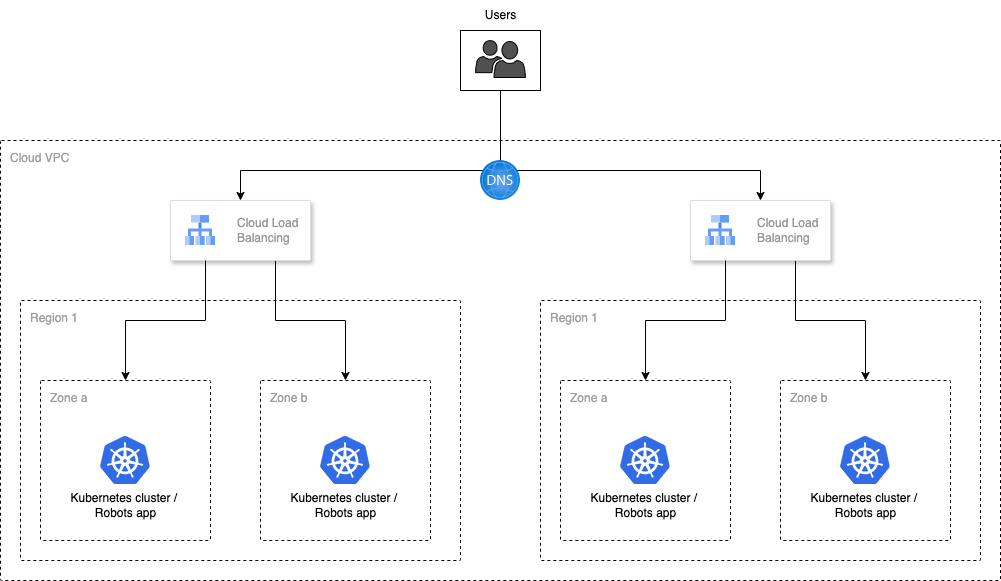

The diagram above was exported from draw.io. Its source (the exported page's mxGraphModel, read from the mxfile embedded in the PNG):
<mxGraphModel dx="2074" dy="1930" grid="1" gridSize="10" guides="1" tooltips="1" connect="1" arrows="1" fold="1" page="1" pageScale="1" pageWidth="827" pageHeight="1169" math="0" shadow="0">
  <root>
    <mxCell id="0" />
    <mxCell id="1" parent="0" />
    <mxCell id="UBTn3GFJtAAIk-wiIA_--47" value="" style="rounded=0;whiteSpace=wrap;html=1;" vertex="1" parent="1">
      <mxGeometry x="720" y="-60" width="80" height="60" as="geometry" />
    </mxCell>
    <mxCell id="UBTn3GFJtAAIk-wiIA_--3" value="Cloud VPC" style="sketch=0;points=[[0,0,0],[0.25,0,0],[0.5,0,0],[0.75,0,0],[1,0,0],[1,0.25,0],[1,0.5,0],[1,0.75,0],[1,1,0],[0.75,1,0],[0.5,1,0],[0.25,1,0],[0,1,0],[0,0.75,0],[0,0.5,0],[0,0.25,0]];rounded=1;absoluteArcSize=1;arcSize=2;html=1;strokeColor=default;gradientColor=none;shadow=0;dashed=1;fontSize=12;fontColor=#9E9E9E;align=left;verticalAlign=top;spacing=10;spacingTop=-4;whiteSpace=wrap;" vertex="1" parent="1">
      <mxGeometry x="260" y="50" width="1000" height="440" as="geometry" />
    </mxCell>
    <mxCell id="UBTn3GFJtAAIk-wiIA_--4" value="Region 1&amp;nbsp;" style="sketch=0;points=[[0,0,0],[0.25,0,0],[0.5,0,0],[0.75,0,0],[1,0,0],[1,0.25,0],[1,0.5,0],[1,0.75,0],[1,1,0],[0.75,1,0],[0.5,1,0],[0.25,1,0],[0,1,0],[0,0.75,0],[0,0.5,0],[0,0.25,0]];rounded=1;absoluteArcSize=1;arcSize=2;html=1;strokeColor=default;gradientColor=none;shadow=0;dashed=1;fontSize=12;fontColor=#9E9E9E;align=left;verticalAlign=top;spacing=10;spacingTop=-4;whiteSpace=wrap;" vertex="1" parent="1">
      <mxGeometry x="280" y="210" width="440" height="260" as="geometry" />
    </mxCell>
    <mxCell id="UBTn3GFJtAAIk-wiIA_--6" value="Zone a" style="sketch=0;points=[[0,0,0],[0.25,0,0],[0.5,0,0],[0.75,0,0],[1,0,0],[1,0.25,0],[1,0.5,0],[1,0.75,0],[1,1,0],[0.75,1,0],[0.5,1,0],[0.25,1,0],[0,1,0],[0,0.75,0],[0,0.5,0],[0,0.25,0]];rounded=1;absoluteArcSize=1;arcSize=2;html=1;strokeColor=default;gradientColor=none;shadow=0;dashed=1;fontSize=12;fontColor=#9E9E9E;align=left;verticalAlign=top;spacing=10;spacingTop=-4;whiteSpace=wrap;" vertex="1" parent="1">
      <mxGeometry x="300" y="290" width="170" height="160" as="geometry" />
    </mxCell>
    <mxCell id="UBTn3GFJtAAIk-wiIA_--7" value="Zone b" style="sketch=0;points=[[0,0,0],[0.25,0,0],[0.5,0,0],[0.75,0,0],[1,0,0],[1,0.25,0],[1,0.5,0],[1,0.75,0],[1,1,0],[0.75,1,0],[0.5,1,0],[0.25,1,0],[0,1,0],[0,0.75,0],[0,0.5,0],[0,0.25,0]];rounded=1;absoluteArcSize=1;arcSize=2;html=1;strokeColor=default;gradientColor=none;shadow=0;dashed=1;fontSize=12;fontColor=#9E9E9E;align=left;verticalAlign=top;spacing=10;spacingTop=-4;whiteSpace=wrap;" vertex="1" parent="1">
      <mxGeometry x="520" y="290" width="170" height="160" as="geometry" />
    </mxCell>
    <mxCell id="UBTn3GFJtAAIk-wiIA_--36" style="edgeStyle=orthogonalEdgeStyle;rounded=0;orthogonalLoop=1;jettySize=auto;html=1;exitX=0.75;exitY=1;exitDx=0;exitDy=0;" edge="1" parent="1" source="UBTn3GFJtAAIk-wiIA_--8" target="UBTn3GFJtAAIk-wiIA_--7">
      <mxGeometry relative="1" as="geometry" />
    </mxCell>
    <mxCell id="UBTn3GFJtAAIk-wiIA_--8" value="" style="strokeColor=#dddddd;shadow=1;strokeWidth=1;rounded=1;absoluteArcSize=1;arcSize=2;" vertex="1" parent="1">
      <mxGeometry x="430" y="110" width="140" height="60" as="geometry" />
    </mxCell>
    <mxCell id="UBTn3GFJtAAIk-wiIA_--9" value="Cloud Load&#10;Balancing" style="editableCssRules=.*;html=1;fontColor=#999999;shape=image;verticalLabelPosition=middle;verticalAlign=middle;labelPosition=right;align=left;spacingLeft=20;part=1;points=[];imageAspect=0;image=data:image/svg+xml,(base64 omitted: 904 chars);" vertex="1" parent="UBTn3GFJtAAIk-wiIA_--8">
      <mxGeometry width="30" height="30" relative="1" as="geometry">
        <mxPoint x="15" y="15" as="offset" />
      </mxGeometry>
    </mxCell>
    <mxCell id="UBTn3GFJtAAIk-wiIA_--16" value="" style="image;sketch=0;aspect=fixed;html=1;points=[];align=center;fontSize=12;image=img/lib/mscae/Kubernetes.svg;" vertex="1" parent="1">
      <mxGeometry x="360" y="346" width="50" height="48" as="geometry" />
    </mxCell>
    <mxCell id="UBTn3GFJtAAIk-wiIA_--17" value="" style="image;sketch=0;aspect=fixed;html=1;points=[];align=center;fontSize=12;image=img/lib/mscae/Kubernetes.svg;" vertex="1" parent="1">
      <mxGeometry x="580" y="346" width="50" height="48" as="geometry" />
    </mxCell>
    <mxCell id="UBTn3GFJtAAIk-wiIA_--18" value="Kubernetes cluster /&amp;nbsp;&lt;div&gt;Robots app&lt;/div&gt;" style="text;html=1;align=center;verticalAlign=middle;resizable=0;points=[];autosize=1;strokeColor=none;fillColor=none;" vertex="1" parent="1">
      <mxGeometry x="540" y="395" width="130" height="40" as="geometry" />
    </mxCell>
    <mxCell id="UBTn3GFJtAAIk-wiIA_--19" value="Kubernetes cluster /&amp;nbsp;&lt;div&gt;Robots app&lt;/div&gt;" style="text;html=1;align=center;verticalAlign=middle;resizable=0;points=[];autosize=1;strokeColor=none;fillColor=none;" vertex="1" parent="1">
      <mxGeometry x="320" y="395" width="130" height="40" as="geometry" />
    </mxCell>
    <mxCell id="UBTn3GFJtAAIk-wiIA_--20" value="Region 1&amp;nbsp;" style="sketch=0;points=[[0,0,0],[0.25,0,0],[0.5,0,0],[0.75,0,0],[1,0,0],[1,0.25,0],[1,0.5,0],[1,0.75,0],[1,1,0],[0.75,1,0],[0.5,1,0],[0.25,1,0],[0,1,0],[0,0.75,0],[0,0.5,0],[0,0.25,0]];rounded=1;absoluteArcSize=1;arcSize=2;html=1;strokeColor=default;gradientColor=none;shadow=0;dashed=1;fontSize=12;fontColor=#9E9E9E;align=left;verticalAlign=top;spacing=10;spacingTop=-4;whiteSpace=wrap;" vertex="1" parent="1">
      <mxGeometry x="800" y="210" width="440" height="260" as="geometry" />
    </mxCell>
    <mxCell id="UBTn3GFJtAAIk-wiIA_--21" value="Zone a" style="sketch=0;points=[[0,0,0],[0.25,0,0],[0.5,0,0],[0.75,0,0],[1,0,0],[1,0.25,0],[1,0.5,0],[1,0.75,0],[1,1,0],[0.75,1,0],[0.5,1,0],[0.25,1,0],[0,1,0],[0,0.75,0],[0,0.5,0],[0,0.25,0]];rounded=1;absoluteArcSize=1;arcSize=2;html=1;strokeColor=default;gradientColor=none;shadow=0;dashed=1;fontSize=12;fontColor=#9E9E9E;align=left;verticalAlign=top;spacing=10;spacingTop=-4;whiteSpace=wrap;" vertex="1" parent="1">
      <mxGeometry x="820" y="290" width="170" height="160" as="geometry" />
    </mxCell>
    <mxCell id="UBTn3GFJtAAIk-wiIA_--22" value="Zone b" style="sketch=0;points=[[0,0,0],[0.25,0,0],[0.5,0,0],[0.75,0,0],[1,0,0],[1,0.25,0],[1,0.5,0],[1,0.75,0],[1,1,0],[0.75,1,0],[0.5,1,0],[0.25,1,0],[0,1,0],[0,0.75,0],[0,0.5,0],[0,0.25,0]];rounded=1;absoluteArcSize=1;arcSize=2;html=1;strokeColor=default;gradientColor=none;shadow=0;dashed=1;fontSize=12;fontColor=#9E9E9E;align=left;verticalAlign=top;spacing=10;spacingTop=-4;whiteSpace=wrap;" vertex="1" parent="1">
      <mxGeometry x="1040" y="290" width="170" height="160" as="geometry" />
    </mxCell>
    <mxCell id="UBTn3GFJtAAIk-wiIA_--27" value="" style="image;sketch=0;aspect=fixed;html=1;points=[];align=center;fontSize=12;image=img/lib/mscae/Kubernetes.svg;" vertex="1" parent="1">
      <mxGeometry x="880" y="346" width="50" height="48" as="geometry" />
    </mxCell>
    <mxCell id="UBTn3GFJtAAIk-wiIA_--28" value="" style="image;sketch=0;aspect=fixed;html=1;points=[];align=center;fontSize=12;image=img/lib/mscae/Kubernetes.svg;" vertex="1" parent="1">
      <mxGeometry x="1100" y="346" width="50" height="48" as="geometry" />
    </mxCell>
    <mxCell id="UBTn3GFJtAAIk-wiIA_--29" value="Kubernetes cluster /&amp;nbsp;&lt;div&gt;Robots app&lt;/div&gt;" style="text;html=1;align=center;verticalAlign=middle;resizable=0;points=[];autosize=1;strokeColor=none;fillColor=none;" vertex="1" parent="1">
      <mxGeometry x="1060" y="395" width="130" height="40" as="geometry" />
    </mxCell>
    <mxCell id="UBTn3GFJtAAIk-wiIA_--30" value="Kubernetes cluster /&amp;nbsp;&lt;div&gt;Robots app&lt;/div&gt;" style="text;html=1;align=center;verticalAlign=middle;resizable=0;points=[];autosize=1;strokeColor=none;fillColor=none;" vertex="1" parent="1">
      <mxGeometry x="840" y="395" width="130" height="40" as="geometry" />
    </mxCell>
    <mxCell id="UBTn3GFJtAAIk-wiIA_--35" style="edgeStyle=orthogonalEdgeStyle;rounded=0;orthogonalLoop=1;jettySize=auto;html=1;exitX=0.25;exitY=1;exitDx=0;exitDy=0;entryX=0.5;entryY=0;entryDx=0;entryDy=0;entryPerimeter=0;" edge="1" parent="1" source="UBTn3GFJtAAIk-wiIA_--8" target="UBTn3GFJtAAIk-wiIA_--6">
      <mxGeometry relative="1" as="geometry" />
    </mxCell>
    <mxCell id="UBTn3GFJtAAIk-wiIA_--40" style="edgeStyle=orthogonalEdgeStyle;rounded=0;orthogonalLoop=1;jettySize=auto;html=1;exitX=0.75;exitY=1;exitDx=0;exitDy=0;" edge="1" parent="1" source="UBTn3GFJtAAIk-wiIA_--37" target="UBTn3GFJtAAIk-wiIA_--22">
      <mxGeometry relative="1" as="geometry" />
    </mxCell>
    <mxCell id="UBTn3GFJtAAIk-wiIA_--37" value="" style="strokeColor=#dddddd;shadow=1;strokeWidth=1;rounded=1;absoluteArcSize=1;arcSize=2;" vertex="1" parent="1">
      <mxGeometry x="950" y="110" width="140" height="60" as="geometry" />
    </mxCell>
    <mxCell id="UBTn3GFJtAAIk-wiIA_--38" value="Cloud Load&#10;Balancing" style="editableCssRules=.*;html=1;fontColor=#999999;shape=image;verticalLabelPosition=middle;verticalAlign=middle;labelPosition=right;align=left;spacingLeft=20;part=1;points=[];imageAspect=0;image=data:image/svg+xml,(base64 omitted: 904 chars);" vertex="1" parent="UBTn3GFJtAAIk-wiIA_--37">
      <mxGeometry width="30" height="30" relative="1" as="geometry">
        <mxPoint x="15" y="15" as="offset" />
      </mxGeometry>
    </mxCell>
    <mxCell id="UBTn3GFJtAAIk-wiIA_--39" style="edgeStyle=orthogonalEdgeStyle;rounded=0;orthogonalLoop=1;jettySize=auto;html=1;exitX=0.25;exitY=1;exitDx=0;exitDy=0;entryX=0.5;entryY=0;entryDx=0;entryDy=0;entryPerimeter=0;" edge="1" parent="1" source="UBTn3GFJtAAIk-wiIA_--37" target="UBTn3GFJtAAIk-wiIA_--21">
      <mxGeometry relative="1" as="geometry" />
    </mxCell>
    <mxCell id="UBTn3GFJtAAIk-wiIA_--42" style="edgeStyle=orthogonalEdgeStyle;rounded=0;orthogonalLoop=1;jettySize=auto;html=1;exitX=0.5;exitY=0;exitDx=0;exitDy=0;startArrow=classic;startFill=1;endArrow=none;endFill=0;entryX=0.5;entryY=1;entryDx=0;entryDy=0;" edge="1" parent="1" source="UBTn3GFJtAAIk-wiIA_--8" target="UBTn3GFJtAAIk-wiIA_--47">
      <mxGeometry relative="1" as="geometry">
        <mxPoint x="760" y="-50" as="targetPoint" />
        <Array as="points">
          <mxPoint x="500" y="80" />
          <mxPoint x="760" y="80" />
        </Array>
      </mxGeometry>
    </mxCell>
    <mxCell id="UBTn3GFJtAAIk-wiIA_--43" style="edgeStyle=orthogonalEdgeStyle;rounded=0;orthogonalLoop=1;jettySize=auto;html=1;exitX=0.5;exitY=0;exitDx=0;exitDy=0;strokeColor=default;endArrow=none;endFill=0;startArrow=classic;startFill=1;entryX=0.5;entryY=1;entryDx=0;entryDy=0;" edge="1" parent="1" source="UBTn3GFJtAAIk-wiIA_--37" target="UBTn3GFJtAAIk-wiIA_--47">
      <mxGeometry relative="1" as="geometry">
        <mxPoint x="760" y="-50" as="targetPoint" />
        <Array as="points">
          <mxPoint x="1020" y="80" />
          <mxPoint x="760" y="80" />
        </Array>
      </mxGeometry>
    </mxCell>
    <mxCell id="UBTn3GFJtAAIk-wiIA_--44" value="Users" style="text;html=1;align=center;verticalAlign=middle;resizable=0;points=[];autosize=1;strokeColor=none;fillColor=none;" vertex="1" parent="1">
      <mxGeometry x="735" y="-90" width="50" height="30" as="geometry" />
    </mxCell>
    <mxCell id="UBTn3GFJtAAIk-wiIA_--46" value="" style="sketch=0;pointerEvents=1;shadow=0;dashed=0;html=1;strokeColor=default;labelPosition=center;verticalLabelPosition=bottom;verticalAlign=top;align=center;fillColor=#505050;shape=mxgraph.mscae.intune.user_group" vertex="1" parent="1">
      <mxGeometry x="735" y="-50" width="50" height="37" as="geometry" />
    </mxCell>
    <mxCell id="UBTn3GFJtAAIk-wiIA_--41" value="" style="image;aspect=fixed;html=1;points=[];align=center;fontSize=12;image=img/lib/azure2/networking/DNS_Zones.svg;" vertex="1" parent="1">
      <mxGeometry x="740" y="70" width="40" height="40" as="geometry" />
    </mxCell>
  </root>
</mxGraphModel>